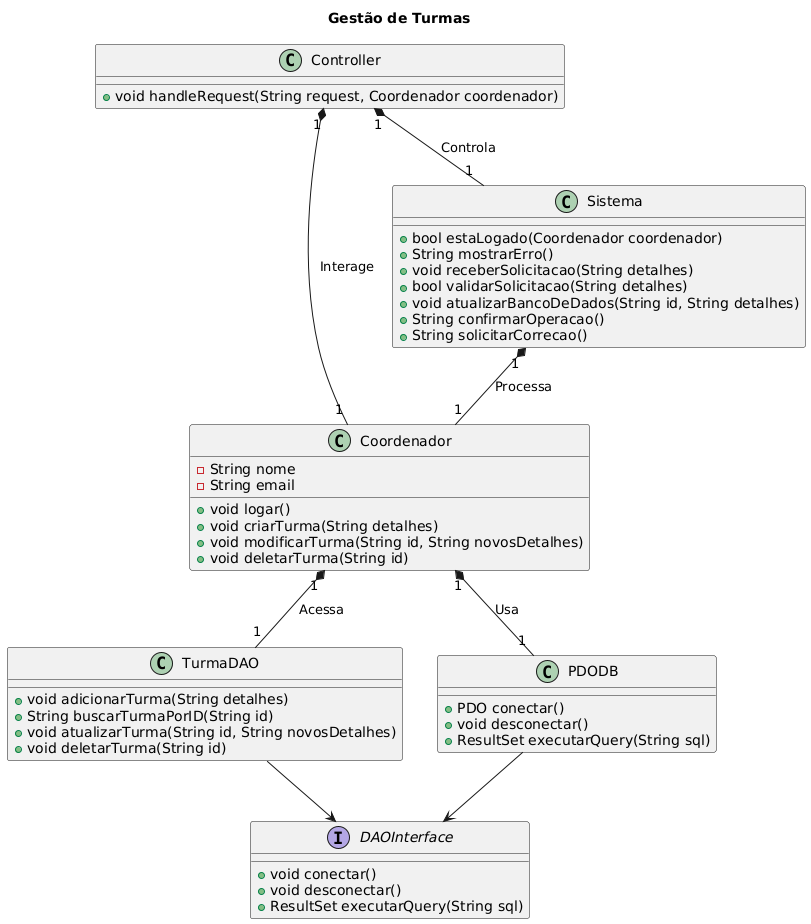

The diagram above was rendered by PlantUML. Its source (embedded in the PNG):
@startuml
title Gestão de Turmas
class Coordenador {
  -String nome
  -String email
  +void logar()
  +void criarTurma(String detalhes)
  +void modificarTurma(String id, String novosDetalhes)
  +void deletarTurma(String id)
}

class Sistema {
  +bool estaLogado(Coordenador coordenador)
  +String mostrarErro()
  +void receberSolicitacao(String detalhes)
  +bool validarSolicitacao(String detalhes)
  +void atualizarBancoDeDados(String id, String detalhes)
  +String confirmarOperacao()
  +String solicitarCorrecao()
}

interface DAOInterface {
  +void conectar()
  +void desconectar()
  +ResultSet executarQuery(String sql)
}

class TurmaDAO {
  +void adicionarTurma(String detalhes)
  +String buscarTurmaPorID(String id)
  +void atualizarTurma(String id, String novosDetalhes)
  +void deletarTurma(String id)
}

class PDODB {
  +PDO conectar()
  +void desconectar()
  +ResultSet executarQuery(String sql)
}

class Controller {
  +void handleRequest(String request, Coordenador coordenador)
}

TurmaDAO --> DAOInterface
PDODB --> DAOInterface

Coordenador "1" *-- "1" TurmaDAO : "Acessa"
Coordenador "1" *-- "1" PDODB : "Usa"
Controller "1" *-- "1" Coordenador : "Interage"
Controller "1" *-- "1" Sistema : "Controla"
Sistema "1" *-- "1" Coordenador : "Processa"
@enduml